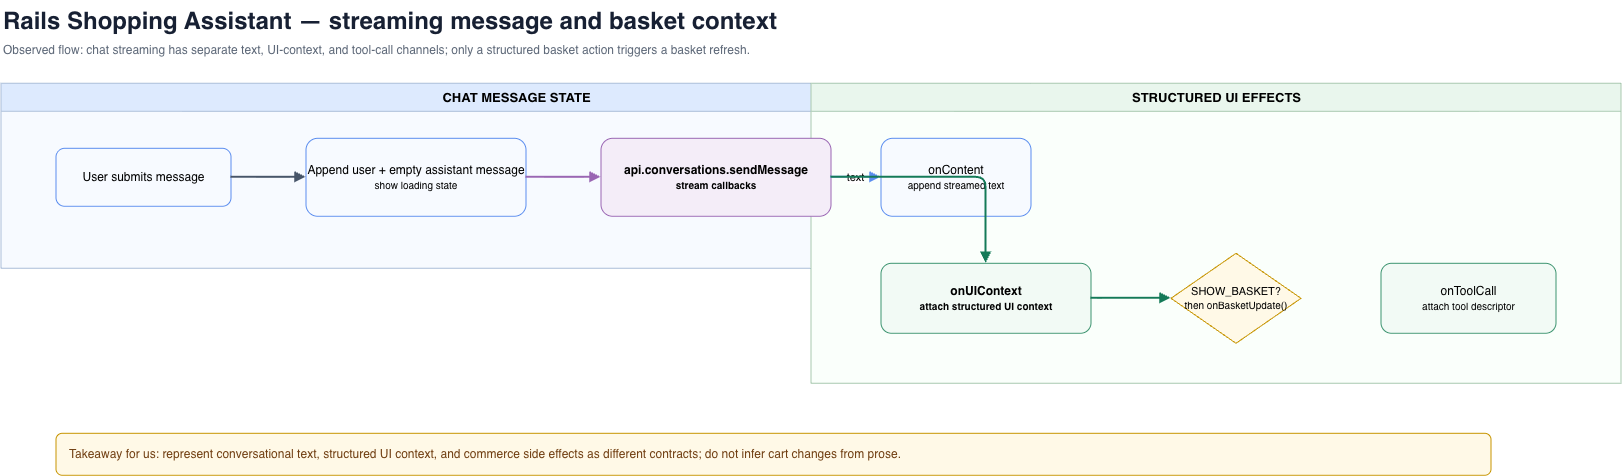

The diagram above was exported from draw.io. Its source (the exported page's mxGraphModel, read from the mxfile embedded in the PNG):
<mxGraphModel dx="1720" dy="1227" grid="1" gridSize="10" guides="1" tooltips="1" connect="1" arrows="1" fold="1" page="0" pageScale="1" pageWidth="1700" pageHeight="680" math="0" shadow="0">
  <root>
    <mxCell id="0" />
    <mxCell id="1" parent="0" />
    <mxCell id="t" parent="1" style="text;html=1;strokeColor=none;fillColor=none;align=left;fontSize=24;fontStyle=1;fontColor=#172033;" value="Rails Shopping Assistant — streaming message and basket context" vertex="1">
      <mxGeometry height="34" width="1250" x="40" y="22" as="geometry" />
    </mxCell>
    <mxCell id="s" parent="1" style="text;html=1;strokeColor=none;fillColor=none;align=left;fontSize=12;fontColor=#5D6878;" value="Observed flow: chat streaming has separate text, UI-context, and tool-call channels; only a structured basket action triggers a basket refresh." vertex="1">
      <mxGeometry height="22" width="1450" x="40" y="58" as="geometry" />
    </mxCell>
    <mxCell id="chat" parent="1" style="swimlane;html=1;startSize=28;fillColor=#DDEAFE;swimlaneFillColor=#F7FAFF;strokeColor=#AABDD8;fontStyle=1;fontSize=13;" value="CHAT MESSAGE STATE" vertex="1">
      <mxGeometry height="185" width="1030" x="40" y="105" as="geometry" />
    </mxCell>
    <mxCell id="effects" parent="1" style="swimlane;html=1;startSize=28;fillColor=#E9F6ED;swimlaneFillColor=#FAFFFB;strokeColor=#A8C8AF;fontStyle=1;fontSize=13;" value="STRUCTURED UI EFFECTS" vertex="1">
      <mxGeometry height="300" width="810" x="850" y="105" as="geometry" />
    </mxCell>
    <mxCell id="a" parent="1" style="rounded=1;whiteSpace=wrap;html=1;fillColor=#F7FAFF;strokeColor=#5B8DEF;fontSize=12;" value="User submits message" vertex="1">
      <mxGeometry height="58" width="175" x="95" y="170" as="geometry" />
    </mxCell>
    <mxCell id="b" parent="1" style="rounded=1;whiteSpace=wrap;html=1;fillColor=#F7FAFF;strokeColor=#5B8DEF;fontSize=12;" value="Append user + empty assistant message&lt;br&gt;&lt;font style=&quot;font-size:10px&quot;&gt;show loading state&lt;/font&gt;" vertex="1">
      <mxGeometry height="78" width="220" x="345" y="160" as="geometry" />
    </mxCell>
    <mxCell id="c" parent="1" style="rounded=1;whiteSpace=wrap;html=1;fillColor=#F4EDF8;strokeColor=#9A66B3;fontSize=12;fontStyle=1;" value="api.conversations.sendMessage&lt;br&gt;&lt;font style=&quot;font-size:10px&quot;&gt;stream callbacks&lt;/font&gt;" vertex="1">
      <mxGeometry height="78" width="230" x="640" y="160" as="geometry" />
    </mxCell>
    <mxCell id="d" parent="1" style="rounded=1;whiteSpace=wrap;html=1;fillColor=#F7FAFF;strokeColor=#5B8DEF;fontSize=12;" value="onContent&lt;br&gt;&lt;font style=&quot;font-size:10px&quot;&gt;append streamed text&lt;/font&gt;" vertex="1">
      <mxGeometry height="78" width="150" x="920" y="160" as="geometry" />
    </mxCell>
    <mxCell id="e" parent="1" style="rounded=1;whiteSpace=wrap;html=1;fillColor=#F2FAF5;strokeColor=#3D9470;fontSize=12;fontStyle=1;" value="onUIContext&lt;br&gt;&lt;font style=&quot;font-size:10px&quot;&gt;attach structured UI context&lt;/font&gt;" vertex="1">
      <mxGeometry height="70" width="210" x="920" y="285" as="geometry" />
    </mxCell>
    <mxCell id="f" parent="1" style="rhombus;whiteSpace=wrap;html=1;fillColor=#FFF9E7;strokeColor=#C79400;fontSize=11;" value="SHOW_BASKET?&lt;br&gt;&lt;font style=&quot;font-size:10px&quot;&gt;then onBasketUpdate()&lt;/font&gt;" vertex="1">
      <mxGeometry height="90" width="130" x="1210" y="275" as="geometry" />
    </mxCell>
    <mxCell id="g" parent="1" style="rounded=1;whiteSpace=wrap;html=1;fillColor=#F2FAF5;strokeColor=#3D9470;fontSize=12;" value="onToolCall&lt;br&gt;&lt;font style=&quot;font-size:10px&quot;&gt;attach tool descriptor&lt;/font&gt;" vertex="1">
      <mxGeometry height="70" width="175" x="1420" y="285" as="geometry" />
    </mxCell>
    <mxCell id="n" parent="1" style="rounded=1;whiteSpace=wrap;html=1;align=left;spacingLeft=12;fillColor=#FFF9E7;strokeColor=#C79400;fontColor=#713F12;fontSize=12;" value="Takeaway for us: represent conversational text, structured UI context, and commerce side effects as different contracts; do not infer cart changes from prose." vertex="1">
      <mxGeometry height="42" width="1435" x="95" y="455" as="geometry" />
    </mxCell>
    <mxCell id="e1" edge="1" parent="1" source="a" style="edgeStyle=orthogonalEdgeStyle;html=1;endArrow=block;endFill=1;strokeColor=#475569;strokeWidth=2;" target="b">
      <mxGeometry relative="1" as="geometry" />
    </mxCell>
    <mxCell id="e2" edge="1" parent="1" source="b" style="edgeStyle=orthogonalEdgeStyle;html=1;endArrow=block;endFill=1;strokeColor=#9A66B3;strokeWidth=2;" target="c">
      <mxGeometry relative="1" as="geometry" />
    </mxCell>
    <mxCell id="e3" edge="1" parent="1" source="c" style="edgeStyle=orthogonalEdgeStyle;html=1;endArrow=block;endFill=1;strokeColor=#5B8DEF;strokeWidth=2;fontSize=11;labelBackgroundColor=#FFFFFF;" target="d" value="text">
      <mxGeometry relative="1" as="geometry" />
    </mxCell>
    <mxCell id="e4" edge="1" parent="1" source="c" style="edgeStyle=orthogonalEdgeStyle;html=1;endArrow=block;endFill=1;strokeColor=#147A58;strokeWidth=2;" target="e">
      <mxGeometry relative="1" as="geometry" />
    </mxCell>
    <mxCell id="e5" edge="1" parent="1" source="e" style="edgeStyle=orthogonalEdgeStyle;html=1;endArrow=block;endFill=1;strokeColor=#147A58;strokeWidth=2;" target="f">
      <mxGeometry relative="1" as="geometry" />
    </mxCell>
  </root>
</mxGraphModel>